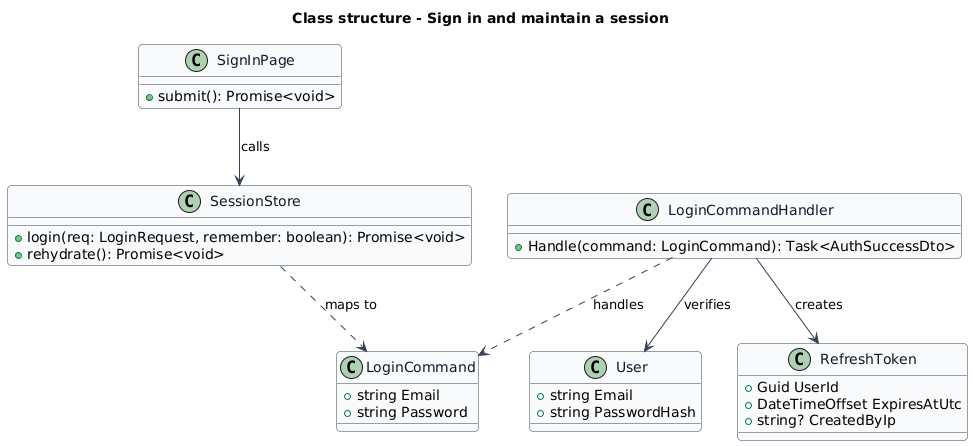

The diagram above was rendered by PlantUML. Its source (embedded in the PNG):
@startuml
skinparam backgroundColor #FFFFFF
skinparam shadowing false
skinparam roundcorner 8
skinparam defaultFontName Arial
skinparam ArrowColor #344054
skinparam class {
  BorderColor #344054
  FontColor #101828
  BackgroundColor #F9FAFB
}
title Class structure - Sign in and maintain a session

class SignInPage {
  +submit(): Promise<void>
}
class SessionStore {
  +login(req: LoginRequest, remember: boolean): Promise<void>
  +rehydrate(): Promise<void>
}
class LoginCommand {
  +string Email
  +string Password
}
class LoginCommandHandler {
  +Handle(command: LoginCommand): Task<AuthSuccessDto>
}
class User {
  +string Email
  +string PasswordHash
}
class RefreshToken {
  +Guid UserId
  +DateTimeOffset ExpiresAtUtc
  +string? CreatedByIp
}
SignInPage --> SessionStore : calls
SessionStore ..> LoginCommand : maps to
LoginCommandHandler ..> LoginCommand : handles
LoginCommandHandler --> User : verifies
LoginCommandHandler --> RefreshToken : creates
@enduml